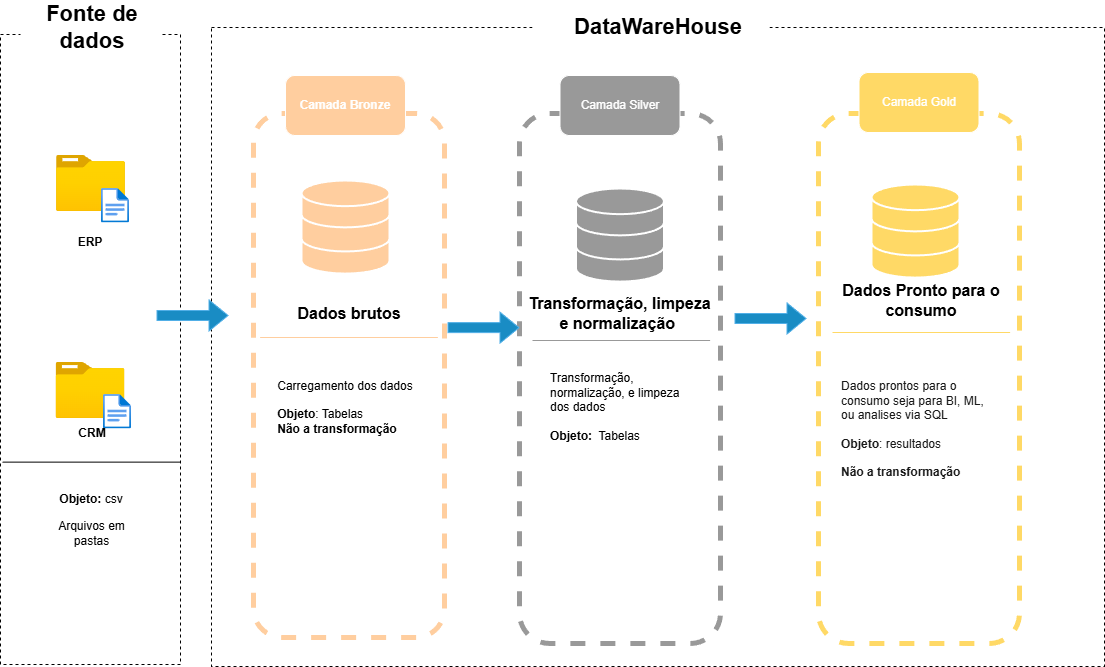

The diagram above was exported from draw.io. Its source (the exported page's mxGraphModel, read from the mxfile embedded in the PNG):
<mxGraphModel dx="2194" dy="1205" grid="0" gridSize="10" guides="0" tooltips="1" connect="0" arrows="0" fold="1" page="1" pageScale="1" pageWidth="1654" pageHeight="1169" background="light-dark(#FFFFFF,#FFFFFF)" math="0" shadow="0">
  <root>
    <mxCell id="0" />
    <mxCell id="1" parent="0" />
    <mxCell id="B1qZIcWf8h3S6L-rmwiF-1" value="" style="rounded=0;whiteSpace=wrap;html=1;fillColor=none;strokeColor=light-dark(#000000,#000000);glass=0;dashed=1;" parent="1" vertex="1">
      <mxGeometry x="255" y="99" width="180" height="630" as="geometry" />
    </mxCell>
    <mxCell id="B1qZIcWf8h3S6L-rmwiF-2" value="" style="rounded=1;whiteSpace=wrap;html=1;strokeColor=none;fillColor=light-dark(#FFFFFF,#FFFFFF);gradientColor=none;" parent="1" vertex="1">
      <mxGeometry x="275" y="65" width="140" height="50" as="geometry" />
    </mxCell>
    <mxCell id="B1qZIcWf8h3S6L-rmwiF-3" value="&lt;font style=&quot;color: light-dark(rgb(0, 0, 0), rgb(0, 0, 0)); font-size: 22px;&quot;&gt;&lt;b&gt;Fonte de dados&lt;/b&gt;&lt;/font&gt;" style="text;html=1;whiteSpace=wrap;align=center;verticalAlign=middle;rounded=0;" parent="1" vertex="1">
      <mxGeometry x="272" y="72" width="150" height="40" as="geometry" />
    </mxCell>
    <mxCell id="ZgkH-mC3jhtJdzNueC3y-1" value="" style="rounded=0;whiteSpace=wrap;html=1;fillColor=none;strokeColor=light-dark(#000000,#000000);glass=0;dashed=1;" parent="1" vertex="1">
      <mxGeometry x="466" y="92" width="893" height="639" as="geometry" />
    </mxCell>
    <mxCell id="B1qZIcWf8h3S6L-rmwiF-8" value="" style="rounded=0;whiteSpace=wrap;html=1;strokeColor=none;fillColor=light-dark(#FFFFFF,#FFFFFF);gradientColor=none;" parent="1" vertex="1">
      <mxGeometry x="787" y="67" width="237" height="50" as="geometry" />
    </mxCell>
    <mxCell id="ZgkH-mC3jhtJdzNueC3y-2" value="&lt;font style=&quot;color: light-dark(rgb(0, 0, 0), rgb(0, 0, 0)); font-size: 22px;&quot;&gt;DataWareHouse&lt;/font&gt;" style="text;html=1;whiteSpace=wrap;strokeColor=none;fillColor=none;align=center;verticalAlign=middle;rounded=0;fontStyle=1" parent="1" vertex="1">
      <mxGeometry x="882.5" y="77" width="60" height="30" as="geometry" />
    </mxCell>
    <mxCell id="ZgkH-mC3jhtJdzNueC3y-11" value="" style="rounded=1;whiteSpace=wrap;html=1;fillColor=none;strokeColor=light-dark(#000000,#FFCE9F);dashed=1;strokeWidth=5;" parent="1" vertex="1">
      <mxGeometry x="508" y="178" width="191" height="524" as="geometry" />
    </mxCell>
    <mxCell id="ZgkH-mC3jhtJdzNueC3y-13" value="&lt;b&gt;Camada Bronze&lt;/b&gt;" style="rounded=1;whiteSpace=wrap;html=1;fillColor=light-dark(#FFFFFF,#FFCE9F);" parent="1" vertex="1">
      <mxGeometry x="540" y="140" width="120" height="60" as="geometry" />
    </mxCell>
    <mxCell id="ZgkH-mC3jhtJdzNueC3y-14" value="" style="rounded=1;whiteSpace=wrap;html=1;strokeColor=light-dark(#000000,#999999);dashed=1;fillColor=none;strokeWidth=5;" parent="1" vertex="1">
      <mxGeometry x="774" y="178" width="201" height="530" as="geometry" />
    </mxCell>
    <mxCell id="ZgkH-mC3jhtJdzNueC3y-15" value="" style="rounded=1;whiteSpace=wrap;html=1;strokeColor=light-dark(#000000,#FFD966);dashed=1;fillColor=none;strokeWidth=5;" parent="1" vertex="1">
      <mxGeometry x="1073" y="178" width="201" height="530" as="geometry" />
    </mxCell>
    <mxCell id="ZgkH-mC3jhtJdzNueC3y-16" value="Camada Silver" style="rounded=1;whiteSpace=wrap;html=1;fillColor=light-dark(#FFFFFF,#999999);" parent="1" vertex="1">
      <mxGeometry x="814.5" y="140" width="120" height="60" as="geometry" />
    </mxCell>
    <mxCell id="ZgkH-mC3jhtJdzNueC3y-17" value="Camada Gold" style="rounded=1;whiteSpace=wrap;html=1;fillColor=light-dark(#FFFFFF,#FFD966);" parent="1" vertex="1">
      <mxGeometry x="1113.5" y="137" width="120" height="60" as="geometry" />
    </mxCell>
    <mxCell id="ZgkH-mC3jhtJdzNueC3y-18" value="" style="image;aspect=fixed;html=1;points=[];align=center;fontSize=12;image=img/lib/azure2/general/Folder_Blank.svg;" parent="1" vertex="1">
      <mxGeometry x="311" y="220" width="69" height="56.00000000000001" as="geometry" />
    </mxCell>
    <mxCell id="ZgkH-mC3jhtJdzNueC3y-19" value="" style="image;aspect=fixed;html=1;points=[];align=center;fontSize=12;image=img/lib/azure2/general/Folder_Blank.svg;" parent="1" vertex="1">
      <mxGeometry x="310.5" y="427" width="69" height="56.00000000000001" as="geometry" />
    </mxCell>
    <mxCell id="ZgkH-mC3jhtJdzNueC3y-20" value="" style="image;aspect=fixed;html=1;points=[];align=center;fontSize=12;image=img/lib/azure2/general/File.svg;" parent="1" vertex="1">
      <mxGeometry x="356" y="253" width="28" height="34.5" as="geometry" />
    </mxCell>
    <mxCell id="ZgkH-mC3jhtJdzNueC3y-21" value="" style="image;aspect=fixed;html=1;points=[];align=center;fontSize=12;image=img/lib/azure2/general/File.svg;" parent="1" vertex="1">
      <mxGeometry x="358" y="459" width="28" height="34.5" as="geometry" />
    </mxCell>
    <mxCell id="ZgkH-mC3jhtJdzNueC3y-22" value="&lt;font style=&quot;color: light-dark(rgb(0, 0, 0), rgb(0, 0, 0));&quot;&gt;&lt;b&gt;ERP&lt;/b&gt;&lt;/font&gt;" style="text;html=1;whiteSpace=wrap;strokeColor=none;fillColor=none;align=center;verticalAlign=middle;rounded=0;" parent="1" vertex="1">
      <mxGeometry x="315" y="292" width="60" height="30" as="geometry" />
    </mxCell>
    <mxCell id="ZgkH-mC3jhtJdzNueC3y-23" value="&lt;font style=&quot;color: light-dark(rgb(0, 0, 0), rgb(0, 0, 0));&quot;&gt;&lt;b style=&quot;&quot;&gt;CRM&lt;/b&gt;&lt;/font&gt;" style="text;html=1;whiteSpace=wrap;strokeColor=none;fillColor=none;align=center;verticalAlign=middle;rounded=0;" parent="1" vertex="1">
      <mxGeometry x="317" y="483" width="60" height="30" as="geometry" />
    </mxCell>
    <mxCell id="ZgkH-mC3jhtJdzNueC3y-26" value="" style="endArrow=none;html=1;rounded=0;exitX=0.011;exitY=0.728;exitDx=0;exitDy=0;exitPerimeter=0;entryX=0.998;entryY=0.728;entryDx=0;entryDy=0;entryPerimeter=0;strokeColor=light-dark(#000000,#000000);startSize=17;" parent="1" edge="1">
      <mxGeometry width="50" height="50" relative="1" as="geometry">
        <mxPoint x="256.98" y="526.6400000000001" as="sourcePoint" />
        <mxPoint x="434.6399999999999" y="526.6400000000001" as="targetPoint" />
      </mxGeometry>
    </mxCell>
    <mxCell id="ZgkH-mC3jhtJdzNueC3y-28" value="&lt;font&gt;&lt;b style=&quot;&quot;&gt;&lt;font style=&quot;color: light-dark(rgb(0, 0, 0), rgb(0, 0, 0));&quot;&gt;Objeto:&lt;/font&gt;&lt;/b&gt;&lt;font style=&quot;color: light-dark(rgb(0, 0, 0), rgb(0, 0, 0));&quot;&gt; csv&lt;/font&gt;&lt;/font&gt;" style="text;html=1;whiteSpace=wrap;strokeColor=none;fillColor=none;align=center;verticalAlign=middle;rounded=0;" parent="1" vertex="1">
      <mxGeometry x="281" y="549" width="130" height="30" as="geometry" />
    </mxCell>
    <mxCell id="ZgkH-mC3jhtJdzNueC3y-30" value="" style="html=1;verticalLabelPosition=bottom;align=center;labelBackgroundColor=#ffffff;verticalAlign=top;strokeWidth=2;strokeColor=default;shadow=0;dashed=0;shape=mxgraph.ios7.icons.data;fillColor=light-dark(#FFFFFF,#FFCE9F);" parent="1" vertex="1">
      <mxGeometry x="556" y="244.99999999999997" width="88" height="93.1" as="geometry" />
    </mxCell>
    <mxCell id="ZgkH-mC3jhtJdzNueC3y-31" value="" style="html=1;verticalLabelPosition=bottom;align=center;labelBackgroundColor=#ffffff;verticalAlign=top;strokeWidth=2;strokeColor=default;shadow=0;dashed=0;shape=mxgraph.ios7.icons.data;fillColor=light-dark(#FFFFFF,#999999);" parent="1" vertex="1">
      <mxGeometry x="830.5" y="253" width="88" height="93.1" as="geometry" />
    </mxCell>
    <mxCell id="ZgkH-mC3jhtJdzNueC3y-32" value="" style="html=1;verticalLabelPosition=bottom;align=center;labelBackgroundColor=#ffffff;verticalAlign=top;strokeWidth=2;strokeColor=default;shadow=0;dashed=0;shape=mxgraph.ios7.icons.data;fillColor=light-dark(#FFFFFF,#FFD966);" parent="1" vertex="1">
      <mxGeometry x="1126" y="249" width="88" height="93.1" as="geometry" />
    </mxCell>
    <mxCell id="ZgkH-mC3jhtJdzNueC3y-33" value="" style="endArrow=none;html=1;rounded=0;exitX=0.011;exitY=0.728;exitDx=0;exitDy=0;exitPerimeter=0;entryX=0.998;entryY=0.728;entryDx=0;entryDy=0;entryPerimeter=0;strokeColor=light-dark(#000000,#FFCE9F);startSize=17;" parent="1" edge="1">
      <mxGeometry width="50" height="50" relative="1" as="geometry">
        <mxPoint x="514.6700000000001" y="402" as="sourcePoint" />
        <mxPoint x="692.3299999999999" y="402" as="targetPoint" />
      </mxGeometry>
    </mxCell>
    <mxCell id="ZgkH-mC3jhtJdzNueC3y-34" value="" style="endArrow=none;html=1;rounded=0;exitX=0.011;exitY=0.728;exitDx=0;exitDy=0;exitPerimeter=0;entryX=0.998;entryY=0.728;entryDx=0;entryDy=0;entryPerimeter=0;strokeColor=light-dark(#000000,#999999);startSize=17;" parent="1" edge="1">
      <mxGeometry width="50" height="50" relative="1" as="geometry">
        <mxPoint x="787" y="405" as="sourcePoint" />
        <mxPoint x="964.6599999999999" y="405" as="targetPoint" />
      </mxGeometry>
    </mxCell>
    <mxCell id="ZgkH-mC3jhtJdzNueC3y-35" value="" style="endArrow=none;html=1;rounded=0;exitX=0.011;exitY=0.728;exitDx=0;exitDy=0;exitPerimeter=0;entryX=0.998;entryY=0.728;entryDx=0;entryDy=0;entryPerimeter=0;strokeColor=light-dark(#000000,#FFD966);startSize=17;" parent="1" edge="1">
      <mxGeometry width="50" height="50" relative="1" as="geometry">
        <mxPoint x="1087" y="397" as="sourcePoint" />
        <mxPoint x="1264.6599999999999" y="397" as="targetPoint" />
      </mxGeometry>
    </mxCell>
    <mxCell id="ZgkH-mC3jhtJdzNueC3y-37" value="&lt;font style=&quot;color: light-dark(rgb(0, 0, 0), rgb(0, 0, 0));&quot;&gt;Arquivos em pastas&lt;/font&gt;" style="text;html=1;whiteSpace=wrap;strokeColor=none;fillColor=none;align=center;verticalAlign=middle;rounded=0;" parent="1" vertex="1">
      <mxGeometry x="307" y="577" width="79" height="42" as="geometry" />
    </mxCell>
    <mxCell id="ZgkH-mC3jhtJdzNueC3y-39" value="&lt;div style=&quot;text-align: left;&quot;&gt;&lt;span style=&quot;background-color: transparent;&quot;&gt;&lt;font style=&quot;color: light-dark(rgb(0, 0, 0), rgb(0, 0, 0));&quot;&gt;Carregamento dos dados&lt;/font&gt;&lt;/span&gt;&lt;/div&gt;&lt;div style=&quot;text-align: left;&quot;&gt;&lt;span style=&quot;background-color: transparent;&quot;&gt;&lt;font style=&quot;color: light-dark(rgb(0, 0, 0), rgb(0, 0, 0));&quot;&gt;&lt;br&gt;&lt;/font&gt;&lt;/span&gt;&lt;/div&gt;&lt;div style=&quot;text-align: left;&quot;&gt;&lt;span style=&quot;background-color: transparent;&quot;&gt;&lt;font style=&quot;color: light-dark(rgb(0, 0, 0), rgb(0, 0, 0));&quot;&gt;&lt;b&gt;Objeto&lt;/b&gt;: Tabelas&lt;/font&gt;&lt;/span&gt;&lt;/div&gt;&lt;div style=&quot;text-align: left;&quot;&gt;&lt;font style=&quot;color: light-dark(rgb(0, 0, 0), rgb(0, 0, 0));&quot;&gt;&lt;b&gt;Não a transformação&lt;/b&gt;&lt;/font&gt;&lt;/div&gt;&lt;div style=&quot;text-align: left;&quot;&gt;&lt;font style=&quot;color: light-dark(rgb(0, 0, 0), rgb(0, 0, 0));&quot;&gt;&lt;br&gt;&lt;/font&gt;&lt;/div&gt;" style="text;html=1;whiteSpace=wrap;strokeColor=default;fillColor=none;align=center;verticalAlign=middle;rounded=0;" parent="1" vertex="1">
      <mxGeometry x="524" y="423" width="152" height="111" as="geometry" />
    </mxCell>
    <mxCell id="ZgkH-mC3jhtJdzNueC3y-40" value="" style="shape=flexArrow;endArrow=classic;html=1;rounded=0;entryX=0.967;entryY=0.454;entryDx=0;entryDy=0;entryPerimeter=0;fillColor=#1ba1e2;strokeColor=#006EAF;" parent="1" edge="1">
      <mxGeometry width="50" height="50" relative="1" as="geometry">
        <mxPoint x="411" y="380" as="sourcePoint" />
        <mxPoint x="483.05999999999995" y="380.02" as="targetPoint" />
      </mxGeometry>
    </mxCell>
    <mxCell id="ZgkH-mC3jhtJdzNueC3y-42" value="" style="shape=flexArrow;endArrow=classic;html=1;rounded=0;entryX=0.967;entryY=0.454;entryDx=0;entryDy=0;entryPerimeter=0;fillColor=#1ba1e2;strokeColor=#006EAF;" parent="1" edge="1">
      <mxGeometry width="50" height="50" relative="1" as="geometry">
        <mxPoint x="989" y="383" as="sourcePoint" />
        <mxPoint x="1061.06" y="383.02" as="targetPoint" />
      </mxGeometry>
    </mxCell>
    <mxCell id="ZgkH-mC3jhtJdzNueC3y-45" value="&lt;div style=&quot;text-align: left;&quot;&gt;&lt;span style=&quot;background-color: transparent;&quot;&gt;&lt;font style=&quot;color: light-dark(rgb(0, 0, 0), rgb(0, 0, 0));&quot;&gt;Transformação, normalização, e limpeza dos dados&lt;/font&gt;&lt;/span&gt;&lt;/div&gt;&lt;div style=&quot;text-align: left;&quot;&gt;&lt;span style=&quot;background-color: transparent;&quot;&gt;&lt;font style=&quot;color: light-dark(rgb(0, 0, 0), rgb(0, 0, 0));&quot;&gt;&lt;br&gt;&lt;/font&gt;&lt;/span&gt;&lt;/div&gt;&lt;div style=&quot;text-align: left;&quot;&gt;&lt;span style=&quot;background-color: transparent;&quot;&gt;&lt;font style=&quot;color: light-dark(rgb(0, 0, 0), rgb(0, 0, 0));&quot;&gt;&lt;b&gt;Objeto:&lt;/b&gt;&amp;nbsp; Tabelas&lt;/font&gt;&lt;/span&gt;&lt;/div&gt;&lt;div style=&quot;text-align: left;&quot;&gt;&lt;font color=&quot;#000000&quot;&gt;&lt;br&gt;&lt;/font&gt;&lt;/div&gt;&lt;div&gt;&lt;font color=&quot;#000000&quot;&gt;&lt;br&gt;&lt;/font&gt;&lt;/div&gt;" style="text;html=1;whiteSpace=wrap;strokeColor=none;fillColor=none;align=center;verticalAlign=middle;rounded=0;" parent="1" vertex="1">
      <mxGeometry x="804" y="446" width="149" height="79" as="geometry" />
    </mxCell>
    <mxCell id="ZgkH-mC3jhtJdzNueC3y-46" value="&lt;font style=&quot;color: light-dark(rgb(0, 0, 0), rgb(26, 26, 26));&quot;&gt;Dados prontos para o consumo seja para BI, ML, ou analises via SQL&lt;br&gt;&lt;br&gt;&lt;b&gt;Objeto&lt;/b&gt;:&amp;nbsp;resultados&lt;br&gt;&lt;br&gt;&lt;b&gt;Não a transformação&lt;/b&gt;&lt;/font&gt;" style="text;html=1;whiteSpace=wrap;strokeColor=none;fillColor=none;align=left;verticalAlign=middle;rounded=0;" parent="1" vertex="1">
      <mxGeometry x="1094" y="428" width="159" height="131" as="geometry" />
    </mxCell>
    <mxCell id="ZgkH-mC3jhtJdzNueC3y-47" value="&lt;font style=&quot;color: light-dark(rgb(0, 0, 0), rgb(0, 0, 0)); font-size: 16px;&quot;&gt;&lt;b&gt;Dados brutos&lt;/b&gt;&lt;/font&gt;" style="text;html=1;whiteSpace=wrap;strokeColor=none;fillColor=none;align=center;verticalAlign=middle;rounded=0;" parent="1" vertex="1">
      <mxGeometry x="518.5" y="363" width="170" height="30" as="geometry" />
    </mxCell>
    <mxCell id="ZgkH-mC3jhtJdzNueC3y-48" value="&lt;font style=&quot;color: light-dark(rgb(0, 0, 0), rgb(0, 0, 0));&quot;&gt;&lt;span style=&quot;font-size: 16px;&quot;&gt;&lt;b style=&quot;&quot;&gt;Transformação, limpeza e normalização&amp;nbsp;&lt;/b&gt;&lt;/span&gt;&lt;/font&gt;" style="text;html=1;whiteSpace=wrap;strokeColor=none;fillColor=none;align=center;verticalAlign=middle;rounded=0;" parent="1" vertex="1">
      <mxGeometry x="778.25" y="363" width="192.5" height="30" as="geometry" />
    </mxCell>
    <mxCell id="ZgkH-mC3jhtJdzNueC3y-49" value="&lt;font style=&quot;color: light-dark(rgb(0, 0, 0), rgb(0, 0, 0));&quot;&gt;&lt;span style=&quot;font-size: 16px;&quot;&gt;&lt;b style=&quot;&quot;&gt;Dados Pronto para o consumo&lt;/b&gt;&lt;/span&gt;&lt;/font&gt;" style="text;html=1;whiteSpace=wrap;strokeColor=none;fillColor=none;align=center;verticalAlign=middle;rounded=0;" parent="1" vertex="1">
      <mxGeometry x="1091" y="344" width="170" height="42" as="geometry" />
    </mxCell>
    <mxCell id="YihO2u4pru1wnnY3J4N5-3" value="" style="shape=flexArrow;endArrow=classic;html=1;rounded=0;entryX=0.967;entryY=0.454;entryDx=0;entryDy=0;entryPerimeter=0;fillColor=#1ba1e2;strokeColor=#006EAF;" edge="1" parent="1">
      <mxGeometry width="50" height="50" relative="1" as="geometry">
        <mxPoint x="701.94" y="392.17" as="sourcePoint" />
        <mxPoint x="774" y="392.19" as="targetPoint" />
      </mxGeometry>
    </mxCell>
  </root>
</mxGraphModel>